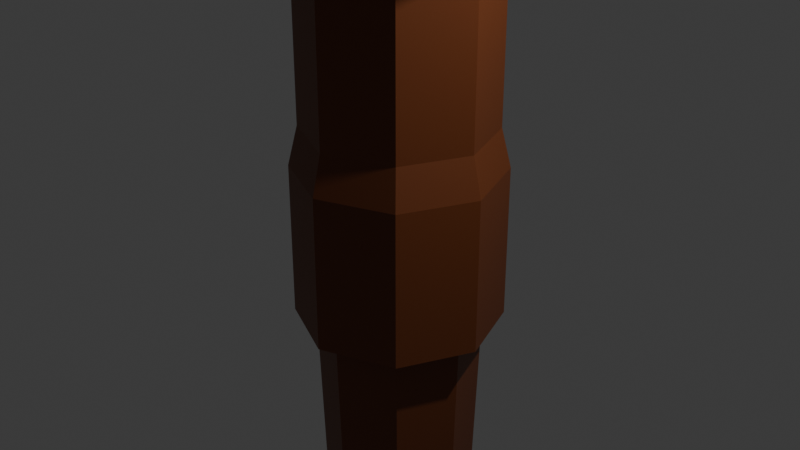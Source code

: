 # Source: TORCH_VAL_.blend  (saved by Blender 4.1.23; exported with 4.5.12 LTS)
import bpy
from mathutils import Matrix  # noqa: F401  (used for matrix-valued properties, if any)

bpy.ops.wm.read_factory_settings(use_empty=True)
scene = bpy.context.scene
scene.name = 'Scene'

# ---- collections
col_collection = bpy.data.collections.new('Collection'); scene.collection.children.link(col_collection)

# ---- materials (node trees are filled in below, after node groups)
mat_main = bpy.data.materials.new('main')
mat_main.use_transparent_shadow = False
mat_black = bpy.data.materials.new('black ')
mat_black.use_transparent_shadow = False
mat_material_002 = bpy.data.materials.new('Material.002')
mat_material_002.use_transparent_shadow = False
mat_material_003 = bpy.data.materials.new('Material.003')
mat_material_003.use_transparent_shadow = False
mat_material_001 = bpy.data.materials.new('Material.001')
mat_material_001.use_transparent_shadow = False

# ---- material node trees
mat_main.use_nodes = True; mat_main.node_tree.nodes.clear()
_N = mat_main.node_tree.nodes; _L = mat_main.node_tree.links
n0 = _N.new('ShaderNodeBsdfPrincipled'); n0.name = 'Principled BSDF'; n0.location = (10, 300)
n0.inputs[0].default_value = (0.1683, 0.04231, 0.009721, 1.0)
n1 = _N.new('ShaderNodeOutputMaterial'); n1.name = 'Material Output'; n1.location = (300, 300)
_L.new(n0.outputs[0], n1.inputs[0])
n1.is_active_output = True
mat_black.use_nodes = True; mat_black.node_tree.nodes.clear()
_N = mat_black.node_tree.nodes; _L = mat_black.node_tree.links
n0 = _N.new('ShaderNodeBsdfPrincipled'); n0.name = 'Principled BSDF'; n0.location = (10, 300)
n0.inputs[0].default_value = (0.02029, 0.02029, 0.02029, 1.0)
n1 = _N.new('ShaderNodeOutputMaterial'); n1.name = 'Material Output'; n1.location = (300, 300)
_L.new(n0.outputs[0], n1.inputs[0])
n1.is_active_output = True
mat_material_002.use_nodes = True; mat_material_002.node_tree.nodes.clear()
_N = mat_material_002.node_tree.nodes; _L = mat_material_002.node_tree.links
n0 = _N.new('ShaderNodeBsdfPrincipled'); n0.name = 'Principled BSDF'; n0.location = (10, 300)
n0.inputs[0].default_value = (0.02317, 0.02317, 0.02317, 1.0)
n1 = _N.new('ShaderNodeOutputMaterial'); n1.name = 'Material Output'; n1.location = (300, 300)
_L.new(n0.outputs[0], n1.inputs[0])
n1.is_active_output = True
mat_material_003.use_nodes = True; mat_material_003.node_tree.nodes.clear()
_N = mat_material_003.node_tree.nodes; _L = mat_material_003.node_tree.links
n0 = _N.new('ShaderNodeBsdfPrincipled'); n0.name = 'Principled BSDF'; n0.location = (10, 300)
n0.inputs[0].default_value = (0.02772, 0.02772, 0.02772, 1.0)
n0.inputs[1].default_value = 0.5652
n0.inputs[2].default_value = 0.5435
n1 = _N.new('ShaderNodeOutputMaterial'); n1.name = 'Material Output'; n1.location = (300, 300)
_L.new(n0.outputs[0], n1.inputs[0])
n1.is_active_output = True
mat_material_001.use_nodes = True; mat_material_001.node_tree.nodes.clear()
_N = mat_material_001.node_tree.nodes; _L = mat_material_001.node_tree.links
n0 = _N.new('ShaderNodeBsdfPrincipled'); n0.name = 'Principled BSDF'; n0.location = (10, 300)
n0.inputs[0].default_value = (0.17, 0.8012, 0.6878, 1.0)
n1 = _N.new('ShaderNodeOutputMaterial'); n1.name = 'Material Output'; n1.location = (300, 300)
_L.new(n0.outputs[0], n1.inputs[0])
n1.is_active_output = True

# ---- world
world_world = bpy.data.worlds.new('World'); scene.world = world_world
world_world.use_nodes = True; world_world.node_tree.nodes.clear()
_N = world_world.node_tree.nodes; _L = world_world.node_tree.links
n0 = _N.new('ShaderNodeOutputWorld'); n0.name = 'World Output'; n0.location = (300, 300)
n1 = _N.new('ShaderNodeBackground'); n1.name = 'Background'; n1.location = (10, 300)
n1.inputs[0].default_value = (0.05088, 0.05088, 0.05088, 1.0)
_L.new(n1.outputs[0], n0.inputs[0])
n0.is_active_output = True
world_world.color = (0.05088, 0.05088, 0.05088)
world_world.use_sun_shadow = False
world_world.sun_shadow_jitter_overblur = 0.0

# ---- cameras
cam_camera = bpy.data.cameras.new('Camera')
cam_camera.clip_end = 100.0
cam_camera.ortho_scale = 7.314

# ---- lights
light_light = bpy.data.lights.new('Light', 'POINT')
light_light.transmission_factor = 0.0
light_light.energy = 1000.0
light_light.shadow_soft_size = 0.1
light_light.shadow_maximum_resolution = 0.006
light_light.use_absolute_resolution = True

# ---- meshes
me_cylinder_002 = bpy.data.meshes.new('Cylinder.002')
me_cylinder_002.from_pydata([(-3.834e-10, 1.103, -1.077), (0.0, 1.0, 1.0), (0.7799, 0.7799, -1.077), (0.7071, 0.7071, 1.0), (1.103, 0.0, -1.077), (1.0, 0.0, 1.0), (0.7799, -0.7799, -1.077), (0.7071, -0.7071, 1.0), (-3.834e-10, -1.103, -1.077), (0.0, -1.0, 1.0), (-0.7799, -0.7799, -1.077), (-0.7071, -0.7071, 1.0), (-1.103, 0.0, -1.077), (-1.0, 0.0, 1.0), (-0.7799, 0.7799, -1.077), (-0.7071, 0.7071, 1.0), (8.968e-10, 0.8796, -1.0), (0.0, 1.0, 1.0), (0.622, 0.622, -1.0), (0.7071, 0.7071, 1.0), (0.8796, 0.0, -1.0), (1.0, 0.0, 1.0), (0.622, -0.622, -1.0), (0.7071, -0.7071, 1.0), (8.968e-10, -0.8796, -1.0), (0.0, -1.0, 1.0), (-0.622, -0.622, -1.0), (-0.7071, -0.7071, 1.0), (-0.8796, 0.0, -1.0), (-1.0, 0.0, 1.0), (-0.622, 0.622, -1.0), (-0.7071, 0.7071, 1.0), (9.738e-10, 3.608, 10.67), (2.759, 2.551, 10.67), (3.903, 9.738e-10, 10.67), (2.759, -2.551, 10.67), (9.738e-10, -3.608, 10.67), (-2.759, -2.551, 10.67), (-3.903, 9.738e-10, 10.67), (-2.759, 2.551, 10.67), (-2.03e-07, 0.7289, -5.767), (0.5154, 0.5154, -5.767), (0.7289, 0.0, -5.767), (0.5154, -0.5154, -5.767), (-2.03e-07, -0.7289, -5.767), (-0.5154, -0.5154, -5.767), (-0.7289, 0.0, -5.767), (-0.5154, 0.5154, -5.767), (-1.987e-07, 0.3882, -8.767), (0.2745, 0.2745, -8.767), (0.3882, -3.482e-09, -8.767), (0.2745, -0.2745, -8.767), (-1.987e-07, -0.3882, -8.767), (-0.2745, -0.2745, -8.767), (-0.3882, -3.482e-09, -8.767), (-0.2745, 0.2745, -8.767), (-2.342, 2.166, 8.614), (0.0, 3.063, 8.614), (2.342, 2.166, 8.614), (3.312, 0.0, 8.614), (2.342, -2.166, 8.614), (-2.342, -2.166, 8.614), (-3.312, 0.0, 8.614), (0.0, -3.063, 8.614), (0.0, 2.165, 4.161), (1.655, 1.531, 4.161), (1.655, -1.531, 4.161), (-2.341, 0.0, 4.161), (0.0, -2.165, 4.161), (-1.655, 1.531, 4.161), (2.341, 0.0, 4.161), (-1.655, -1.531, 4.161), (0.0, 1.0, 2.739), (0.7071, 0.7071, 2.739), (0.7071, -0.7071, 2.739), (-1.0, 0.0, 2.739), (0.0, -1.0, 2.739), (-0.7071, 0.7071, 2.739), (1.0, 0.0, 2.739), (-0.7071, -0.7071, 2.739), (-3.834e-10, 1.103, 0.5772), (0.7799, 0.7799, 0.5772), (1.103, 0.0, 0.5772), (0.7799, -0.7799, 0.5772), (-3.834e-10, -1.103, 0.5772), (-0.7799, -0.7799, 0.5772), (-1.103, 0.0, 0.5772), (-0.7799, 0.7799, 0.5772), (-2.759, 2.551, 9.512), (3.903, 9.738e-10, 9.512), (-2.759, -2.551, 9.512), (9.738e-10, 3.608, 9.512), (2.759, 2.551, 9.512), (2.759, -2.551, 9.512), (-3.903, 9.738e-10, 9.512), (9.738e-10, -3.608, 9.512)], [], [(80, 81, 3, 1), (81, 82, 5, 3), (82, 83, 7, 5), (83, 84, 9, 7), (84, 85, 11, 9), (85, 86, 13, 11), (3, 5, 7, 9, 11, 13, 15, 1), (86, 87, 15, 13), (87, 80, 1, 15), (0, 14, 12, 10, 8, 6, 4, 2), (16, 17, 19, 18), (18, 19, 21, 20), (20, 21, 23, 22), (22, 23, 25, 24), (24, 25, 27, 26), (26, 27, 29, 28), (91, 88, 39, 32), (28, 29, 31, 30), (30, 31, 17, 16), (22, 24, 44, 43), (33, 32, 39, 38, 37, 36, 35, 34), (92, 91, 32, 33), (93, 89, 34, 35), (94, 90, 37, 38), (95, 93, 35, 36), (88, 94, 38, 39), (89, 92, 33, 34), (90, 95, 36, 37), (46, 47, 55, 54), (28, 30, 47, 46), (18, 20, 42, 41), (24, 26, 45, 44), (30, 16, 40, 47), (16, 18, 41, 40), (20, 22, 43, 42), (26, 28, 46, 45), (48, 49, 50, 51, 52, 53, 54, 55), (44, 45, 53, 52), (42, 43, 51, 50), (40, 41, 49, 48), (47, 40, 48, 55), (45, 46, 54, 53), (43, 44, 52, 51), (41, 42, 50, 49), (71, 68, 63, 61), (70, 65, 58, 59), (69, 67, 62, 56), (68, 66, 60, 63), (67, 71, 61, 62), (66, 70, 59, 60), (65, 64, 57, 58), (64, 69, 56, 57), (72, 77, 69, 64), (73, 72, 64, 65), (74, 78, 70, 66), (75, 79, 71, 67), (76, 74, 66, 68), (77, 75, 67, 69), (78, 73, 65, 70), (79, 76, 68, 71), (27, 25, 76, 79), (21, 19, 73, 78), (31, 29, 75, 77), (25, 23, 74, 76), (29, 27, 79, 75), (23, 21, 78, 74), (19, 17, 72, 73), (17, 31, 77, 72), (14, 0, 80, 87), (12, 14, 87, 86), (10, 12, 86, 85), (8, 10, 85, 84), (6, 8, 84, 83), (4, 6, 83, 82), (2, 4, 82, 81), (0, 2, 81, 80), (61, 63, 95, 90), (59, 58, 92, 89), (56, 62, 94, 88), (63, 60, 93, 95), (62, 61, 90, 94), (60, 59, 89, 93), (58, 57, 91, 92), (57, 56, 88, 91)])
_uv = me_cylinder_002.uv_layers.new(name='UVMap')
_uv.uv.foreach_set('vector', [1.0, 0.875, 0.875, 0.875, 0.875, 1.0, 1.0, 1.0, 0.875, 0.875, 0.75, 0.875, 0.75, 1.0, 0.875, 1.0, 0.75, 0.875, 0.625, 0.875, 0.625, 1.0, 0.75, 1.0, 0.625, 0.875, 0.5, 0.875, 0.5, 1.0, 0.625, 1.0, 0.5, 0.875, 0.375, 0.875, 0.375, 1.0, 0.5, 1.0, 0.375, 0.875, 0.25, 0.875, 0.25, 1.0, 0.375, 1.0, 0.4197, 0.4197, 0.49, 0.25, 0.4197, 0.08029, 0.25, 0.01, 0.08029, 0.08029, 0.01, 0.25, 0.08029, 0.4197, 0.25, 0.49, 0.25, 0.875, 0.125, 0.875, 0.125, 1.0, 0.25, 1.0, 0.125, 0.875, 0.0, 0.875, 0.0, 1.0, 0.125, 1.0, 0.75, 0.49, 0.5803, 0.4197, 0.51, 0.25, 0.5803, 0.08029, 0.75, 0.01, 0.9197, 0.08029, 0.99, 0.25, 0.9197, 0.4197, 1.0, 0.5, 1.0, 1.0, 0.875, 1.0, 0.875, 0.5, 0.875, 0.5, 0.875, 1.0, 0.75, 1.0, 0.75, 0.5, 0.75, 0.5, 0.75, 1.0, 0.625, 1.0, 0.625, 0.5, 0.625, 0.5, 0.625, 1.0, 0.5, 1.0, 0.5, 0.5, 0.5, 0.5, 0.5, 1.0, 0.375, 1.0, 0.375, 0.5, 0.375, 0.5, 0.375, 1.0, 0.25, 1.0, 0.25, 0.5, 0.0, 1.0, 0.125, 1.0, 0.125, 1.0, 0.0, 1.0, 0.25, 0.5, 0.25, 1.0, 0.125, 1.0, 0.125, 0.5, 0.125, 0.5, 0.125, 1.0, 0.0, 1.0, 0.0, 0.5, 0.625, 0.5, 0.5, 0.5, 0.5, 0.5, 0.625, 0.5, 0.4197, 0.4197, 0.25, 0.49, 0.08029, 0.4197, 0.01, 0.25, 0.08029, 0.08029, 0.25, 0.01, 0.4197, 0.08029, 0.49, 0.25, 0.875, 1.0, 1.0, 1.0, 1.0, 1.0, 0.875, 1.0, 0.625, 1.0, 0.75, 1.0, 0.75, 1.0, 0.625, 1.0, 0.25, 1.0, 0.375, 1.0, 0.375, 1.0, 0.25, 1.0, 0.5, 1.0, 0.625, 1.0, 0.625, 1.0, 0.5, 1.0, 0.125, 1.0, 0.25, 1.0, 0.25, 1.0, 0.125, 1.0, 0.75, 1.0, 0.875, 1.0, 0.875, 1.0, 0.75, 1.0, 0.375, 1.0, 0.5, 1.0, 0.5, 1.0, 0.375, 1.0, 0.25, 0.5, 0.125, 0.5, 0.125, 0.5, 0.25, 0.5, 0.25, 0.5, 0.125, 0.5, 0.125, 0.5, 0.25, 0.5, 0.875, 0.5, 0.75, 0.5, 0.75, 0.5, 0.875, 0.5, 0.5, 0.5, 0.375, 0.5, 0.375, 0.5, 0.5, 0.5, 0.125, 0.5, 0.0, 0.5, 0.0, 0.5, 0.125, 0.5, 1.0, 0.5, 0.875, 0.5, 0.875, 0.5, 1.0, 0.5, 0.75, 0.5, 0.625, 0.5, 0.625, 0.5, 0.75, 0.5, 0.375, 0.5, 0.25, 0.5, 0.25, 0.5, 0.375, 0.5, 0.75, 0.49, 0.9197, 0.4197, 0.99, 0.25, 0.9197, 0.08029, 0.75, 0.01, 0.5803, 0.08029, 0.51, 0.25, 0.5803, 0.4197, 0.5, 0.5, 0.375, 0.5, 0.375, 0.5, 0.5, 0.5, 0.75, 0.5, 0.625, 0.5, 0.625, 0.5, 0.75, 0.5, 1.0, 0.5, 0.875, 0.5, 0.875, 0.5, 1.0, 0.5, 0.125, 0.5, 0.0, 0.5, 0.0, 0.5, 0.125, 0.5, 0.375, 0.5, 0.25, 0.5, 0.25, 0.5, 0.375, 0.5, 0.625, 0.5, 0.5, 0.5, 0.5, 0.5, 0.625, 0.5, 0.875, 0.5, 0.75, 0.5, 0.75, 0.5, 0.875, 0.5, 0.375, 1.0, 0.5, 1.0, 0.5, 1.0, 0.375, 1.0, 0.75, 1.0, 0.875, 1.0, 0.875, 1.0, 0.75, 1.0, 0.125, 1.0, 0.25, 1.0, 0.25, 1.0, 0.125, 1.0, 0.5, 1.0, 0.625, 1.0, 0.625, 1.0, 0.5, 1.0, 0.25, 1.0, 0.375, 1.0, 0.375, 1.0, 0.25, 1.0, 0.625, 1.0, 0.75, 1.0, 0.75, 1.0, 0.625, 1.0, 0.875, 1.0, 1.0, 1.0, 1.0, 1.0, 0.875, 1.0, 0.0, 1.0, 0.125, 1.0, 0.125, 1.0, 0.0, 1.0, 0.0, 1.0, 0.125, 1.0, 0.125, 1.0, 0.0, 1.0, 0.875, 1.0, 1.0, 1.0, 1.0, 1.0, 0.875, 1.0, 0.625, 1.0, 0.75, 1.0, 0.75, 1.0, 0.625, 1.0, 0.25, 1.0, 0.375, 1.0, 0.375, 1.0, 0.25, 1.0, 0.5, 1.0, 0.625, 1.0, 0.625, 1.0, 0.5, 1.0, 0.125, 1.0, 0.25, 1.0, 0.25, 1.0, 0.125, 1.0, 0.75, 1.0, 0.875, 1.0, 0.875, 1.0, 0.75, 1.0, 0.375, 1.0, 0.5, 1.0, 0.5, 1.0, 0.375, 1.0, 0.375, 1.0, 0.5, 1.0, 0.5, 1.0, 0.375, 1.0, 0.75, 1.0, 0.875, 1.0, 0.875, 1.0, 0.75, 1.0, 0.125, 1.0, 0.25, 1.0, 0.25, 1.0, 0.125, 1.0, 0.5, 1.0, 0.625, 1.0, 0.625, 1.0, 0.5, 1.0, 0.25, 1.0, 0.375, 1.0, 0.375, 1.0, 0.25, 1.0, 0.625, 1.0, 0.75, 1.0, 0.75, 1.0, 0.625, 1.0, 0.875, 1.0, 1.0, 1.0, 1.0, 1.0, 0.875, 1.0, 0.0, 1.0, 0.125, 1.0, 0.125, 1.0, 0.0, 1.0, 0.125, 0.5, 0.0, 0.5, 0.0, 0.875, 0.125, 0.875, 0.25, 0.5, 0.125, 0.5, 0.125, 0.875, 0.25, 0.875, 0.375, 0.5, 0.25, 0.5, 0.25, 0.875, 0.375, 0.875, 0.5, 0.5, 0.375, 0.5, 0.375, 0.875, 0.5, 0.875, 0.625, 0.5, 0.5, 0.5, 0.5, 0.875, 0.625, 0.875, 0.75, 0.5, 0.625, 0.5, 0.625, 0.875, 0.75, 0.875, 0.875, 0.5, 0.75, 0.5, 0.75, 0.875, 0.875, 0.875, 1.0, 0.5, 0.875, 0.5, 0.875, 0.875, 1.0, 0.875, 0.375, 1.0, 0.5, 1.0, 0.5, 1.0, 0.375, 1.0, 0.75, 1.0, 0.875, 1.0, 0.875, 1.0, 0.75, 1.0, 0.125, 1.0, 0.25, 1.0, 0.25, 1.0, 0.125, 1.0, 0.5, 1.0, 0.625, 1.0, 0.625, 1.0, 0.5, 1.0, 0.25, 1.0, 0.375, 1.0, 0.375, 1.0, 0.25, 1.0, 0.625, 1.0, 0.75, 1.0, 0.75, 1.0, 0.625, 1.0, 0.875, 1.0, 1.0, 1.0, 1.0, 1.0, 0.875, 1.0, 0.0, 1.0, 0.125, 1.0, 0.125, 1.0, 0.0, 1.0])
me_cylinder_002.materials.append(mat_main)
me_cylinder_002.materials.append(None)
me_cylinder_002.materials.append(mat_black)
me_cylinder_002.materials.append(mat_material_002)
me_cylinder_002.materials.append(mat_material_003)
me_cylinder_002.update()
me_cube = bpy.data.meshes.new('Cube')
me_cube.from_pydata([(2.972, 7.566, 8.365), (4.021, 6.697, 6.921), (1.366, 7.586, 7.017), (2.638, 6.977, 5.652), (2.8, 7.162, 8.504), (3.954, 6.46, 7.006), (1.255, 7.197, 7.156), (2.527, 6.588, 5.791)], [], [(2, 3, 7, 6), (3, 1, 5, 7), (2, 0, 1, 3), (1, 0, 4, 5), (6, 4, 0, 2), (7, 5, 4, 6)])
_uv = me_cube.uv_layers.new(name='UVMap')
_uv.uv.foreach_set('vector', [0.375, 0.0, 0.625, 0.0, 0.625, 0.25, 0.375, 0.25, 0.375, 0.25, 0.625, 0.25, 0.625, 0.5, 0.375, 0.5, 0.375, 0.5, 0.625, 0.5, 0.625, 0.75, 0.375, 0.75, 0.375, 0.75, 0.625, 0.75, 0.625, 1.0, 0.375, 1.0, 0.125, 0.5, 0.375, 0.5, 0.375, 0.75, 0.125, 0.75, 0.625, 0.5, 0.875, 0.5, 0.875, 0.75, 0.625, 0.75])
me_cube.materials.append(mat_material_001)
me_cube.update()

# ---- objects
ob_light = bpy.data.objects.new('Light', light_light)
ob_camera = bpy.data.objects.new('Camera', cam_camera)
ob_cylinder = bpy.data.objects.new('Cylinder', me_cylinder_002)
ob_cube = bpy.data.objects.new('Cube', me_cube)

# ---- transforms, parenting, visibility, modifiers, constraints
ob_light.location = (4.076, 1.005, 5.904)
ob_light.rotation_euler = (0.6503, 0.05522, 1.866)
ob_light.lock_rotations_4d = False
ob_light.empty_display_type = 'ARROWS'
ob_light.color = (0.0, 0.0, 0.0, 0.0)
ob_light.lineart.crease_threshold = 0.0
ob_camera.location = (7.359, -6.926, 4.958)
ob_camera.rotation_euler = (1.109, 0.0, 0.8149)
ob_camera.lock_rotations_4d = False
ob_camera.empty_display_type = 'ARROWS'
ob_camera.color = (0.0, 0.0, 0.0, 0.0)
ob_camera.display_type = 'WIRE'
ob_camera.lineart.crease_threshold = 0.0
ob_cylinder.location = (0.0, 0.0, 0.0)
ob_cube.location = (-1.67, -4.688, -0.31)

# ---- collection membership
col_collection.objects.link(ob_light)
col_collection.objects.link(ob_camera)
col_collection.objects.link(ob_cylinder)
col_collection.objects.link(ob_cube)

# ---- scene / render settings (as saved in the file)
scene.camera = ob_camera
scene.frame_start = 1; scene.frame_end = 250; scene.frame_set(1)
scene.render.engine = 'BLENDER_EEVEE_NEXT'
scene.cycles.sampling_pattern = 'TABULATED_SOBOL'
scene.eevee.ray_tracing_options.trace_max_roughness = 0.0
bpy.context.view_layer.update()
